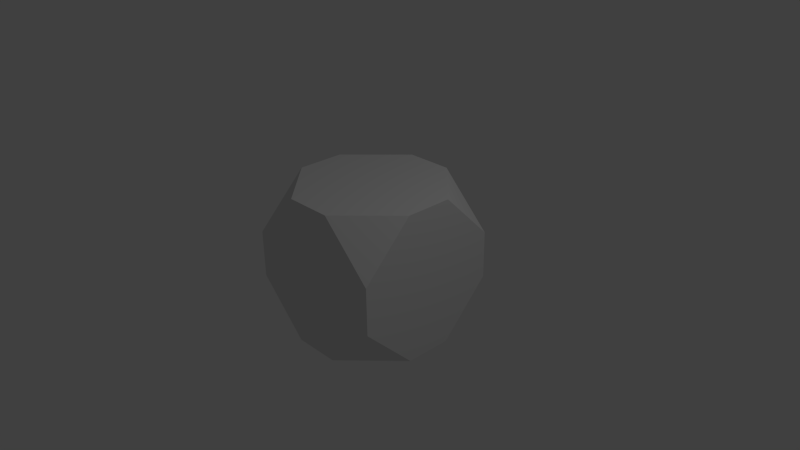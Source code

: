 # Source: truncatedcube1.blend  (saved by Blender 2.76.0; exported with 4.5.12 LTS)
import bpy
from mathutils import Matrix  # noqa: F401  (used for matrix-valued properties, if any)

bpy.ops.wm.read_factory_settings(use_empty=True)
scene = bpy.context.scene
scene.name = 'Scene'

# ---- collections
col_collection_1 = bpy.data.collections.new('Collection 1'); scene.collection.children.link(col_collection_1)

# ---- materials (node trees are filled in below, after node groups)
mat_material = bpy.data.materials.new('Material')
mat_material.alpha_threshold = 0.0
mat_material.use_transparent_shadow = False
mat_material.roughness = 0.5
mat_material.line_color = (0.0, 0.0, 0.0, 1.0)

# ---- material node trees

# ---- world
world_world = bpy.data.worlds.new('World'); scene.world = world_world
world_world.color = (0.05088, 0.05088, 0.05088)
world_world.use_sun_shadow = False
world_world.sun_shadow_jitter_overblur = 0.0
world_world.cycles.sampling_method = 'MANUAL'
world_world.cycles.sample_map_resolution = 256

# ---- cameras
cam_camera = bpy.data.cameras.new('Camera')
cam_camera.clip_end = 100.0
cam_camera.lens = 35.0
cam_camera.sensor_width = 32.0
cam_camera.sensor_height = 18.0
cam_camera.ortho_scale = 7.314
cam_camera.dof.focus_distance = 0.0
cam_camera.dof.aperture_fstop = 128.0

# ---- lights
light_lamp = bpy.data.lights.new('Lamp', 'POINT')
light_lamp.transmission_factor = 0.0
light_lamp.cutoff_distance = 30.0
light_lamp.energy = 100.0
light_lamp.shadow_buffer_clip_start = 1.001
light_lamp.shadow_soft_size = 0.1
light_lamp.shadow_maximum_resolution = 0.006
light_lamp.use_absolute_resolution = True
light_lamp.cycles.use_multiple_importance_sampling = False

# ---- meshes
me_cube = bpy.data.meshes.new('Cube')
me_cube.from_pydata([(1.0, 0.3176, -1.0), (0.3176, 1.0, -1.0), (1.0, 1.0, -0.3176), (1.0, -1.0, -0.3176), (0.3176, -1.0, -1.0), (1.0, -0.3176, -1.0), (-1.0, -1.0, -0.3176), (-1.0, -0.3176, -1.0), (-0.3176, -1.0, -1.0), (-0.3176, 1.0, -1.0), (-1.0, 0.3176, -1.0), (-1.0, 1.0, -0.3176), (0.3176, 1.0, 1.0), (1.0, 0.3176, 1.0), (1.0, 1.0, 0.3176), (1.0, -1.0, 0.3176), (1.0, -0.3176, 1.0), (0.3176, -1.0, 1.0), (-1.0, -1.0, 0.3176), (-0.3176, -1.0, 1.0), (-1.0, -0.3176, 1.0), (-1.0, 0.3176, 1.0), (-0.3176, 1.0, 1.0), (-1.0, 1.0, 0.3176)], [], [(12, 14, 2, 1, 9, 11, 23, 22), (4, 3, 15, 17, 19, 18, 6, 8), (7, 6, 18, 20, 21, 23, 11, 10), (13, 12, 22, 21, 20, 19, 17, 16), (0, 2, 14, 13, 16, 15, 3, 5), (0, 1, 2), (3, 4, 5), (6, 7, 8), (9, 10, 11), (12, 13, 14), (15, 16, 17), (18, 19, 20), (21, 22, 23), (1, 0, 5, 4, 8, 7, 10, 9)])
me_cube.materials.append(mat_material)
me_cube.use_remesh_preserve_volume = False
me_cube.use_remesh_preserve_attributes = False
me_cube.use_mirror_vertex_groups = False
me_cube.update()

# ---- objects
ob_cube = bpy.data.objects.new('Cube', me_cube)
ob_lamp = bpy.data.objects.new('Lamp', light_lamp)
ob_camera = bpy.data.objects.new('Camera', cam_camera)

# ---- transforms, parenting, visibility, modifiers, constraints
ob_cube.location = (0.0, 0.0, 0.0)
ob_cube.lock_rotations_4d = False
ob_cube.empty_display_type = 'ARROWS'
ob_cube.lineart.crease_threshold = 0.0
ob_lamp.location = (4.076, 1.005, 5.904)
ob_lamp.rotation_euler = (0.6503, 0.05522, 1.866)
ob_lamp.lock_rotations_4d = False
ob_lamp.empty_display_type = 'ARROWS'
ob_lamp.color = (0.0, 0.0, 0.0, 0.0)
ob_lamp.lineart.crease_threshold = 0.0
ob_camera.location = (7.481, -6.508, 5.344)
ob_camera.rotation_euler = (1.109, 0.01082, 0.8149)
ob_camera.lock_rotations_4d = False
ob_camera.empty_display_type = 'ARROWS'
ob_camera.color = (0.0, 0.0, 0.0, 0.0)
ob_camera.display_type = 'WIRE'
ob_camera.lineart.crease_threshold = 0.0

# ---- collection membership
col_collection_1.objects.link(ob_cube)
col_collection_1.objects.link(ob_lamp)
col_collection_1.objects.link(ob_camera)

# ---- scene / render settings (as saved in the file)
scene.camera = ob_camera
scene.frame_start = 1; scene.frame_end = 250; scene.frame_set(1)
scene.render.engine = 'BLENDER_EEVEE_NEXT'
scene.render.resolution_percentage = 50
scene.render.dither_intensity = 0.0
scene.cycles.use_denoising = False
scene.cycles.samples = 10
scene.cycles.sampling_pattern = 'TABULATED_SOBOL'
scene.cycles.light_sampling_threshold = 0.0
scene.cycles.use_adaptive_sampling = False
scene.cycles.use_light_tree = False
scene.cycles.blur_glossy = 0.0
scene.cycles.pixel_filter_type = 'GAUSSIAN'
scene.cycles.sample_clamp_indirect = 0.0
scene.view_settings.view_transform = 'Standard'
bpy.context.view_layer.update()
